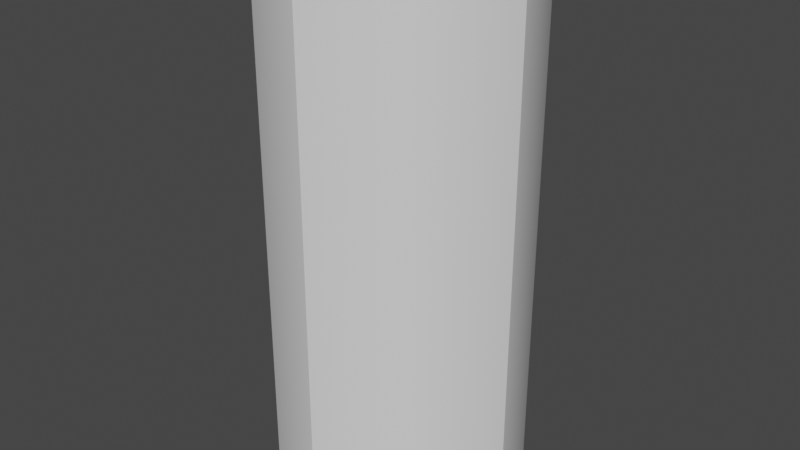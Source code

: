 # Source: NRG.blend  (saved by Blender 3.6.14; exported with 4.5.12 LTS)
import bpy
from mathutils import Matrix  # noqa: F401  (used for matrix-valued properties, if any)

bpy.ops.wm.read_factory_settings(use_empty=True)
scene = bpy.context.scene
scene.name = 'Scene'

# ---- collections
col_collection = bpy.data.collections.new('Collection'); scene.collection.children.link(col_collection)

# ---- node groups
ng_auto_smooth = bpy.data.node_groups.new('Auto Smooth', 'GeometryNodeTree')
_s = ng_auto_smooth.interface.new_socket(name='Geometry', in_out='OUTPUT', socket_type='NodeSocketGeometry')
_s = ng_auto_smooth.interface.new_socket(name='Geometry', in_out='INPUT', socket_type='NodeSocketGeometry')
_s = ng_auto_smooth.interface.new_socket(name='Angle', in_out='INPUT', socket_type='NodeSocketFloat')
_s.subtype = 'ANGLE'
_s.min_value = 0.0
_s.max_value = 3.142
ng_auto_smooth.is_modifier = True
_N = ng_auto_smooth.nodes; _L = ng_auto_smooth.links
n0 = _N.new('NodeGroupOutput'); n0.name = 'Group Output'; n0.location = (480, -100)
n1 = _N.new('NodeGroupInput'); n1.name = 'Group Input'; n1.location = (-420, -300)
n2 = _N.new('NodeGroupInput'); n2.name = 'Group Input.001'; n2.location = (-60, -100)
n3 = _N.new('GeometryNodeSetShadeSmooth'); n3.name = 'Set Shade Smooth'; n3.location = (120, -100)
n3.domain = 'EDGE'
n4 = _N.new('GeometryNodeSetShadeSmooth'); n4.name = 'Set Shade Smooth.001'; n4.location = (300, -100)
n5 = _N.new('GeometryNodeInputMeshEdgeAngle'); n5.name = 'Edge Angle'; n5.location = (-420, -220)
n6 = _N.new('GeometryNodeInputEdgeSmooth'); n6.name = 'Is Edge Smooth'; n6.location = (-60, -160)
n7 = _N.new('GeometryNodeInputShadeSmooth'); n7.name = 'Is Face Smooth'; n7.location = (-240, -340)
n8 = _N.new('FunctionNodeBooleanMath'); n8.name = 'Boolean Math'; n8.location = (-60, -220)
n9 = _N.new('FunctionNodeCompare'); n9.name = 'Compare'; n9.location = (-240, -180)
n9.operation = 'LESS_EQUAL'
_L.new(n5.outputs[0], n9.inputs[0])
_L.new(n4.outputs[0], n0.inputs[0])
_L.new(n1.outputs[1], n9.inputs[1])
_L.new(n9.outputs[0], n8.inputs[0])
_L.new(n7.outputs[0], n8.inputs[1])
_L.new(n2.outputs[0], n3.inputs[0])
_L.new(n6.outputs[0], n3.inputs[1])
_L.new(n3.outputs[0], n4.inputs[0])
_L.new(n8.outputs[0], n3.inputs[2])
n0.is_active_output = True

# ---- world
world_world = bpy.data.worlds.new('World'); scene.world = world_world
world_world.use_nodes = True; world_world.node_tree.nodes.clear()
_N = world_world.node_tree.nodes; _L = world_world.node_tree.links
n0 = _N.new('ShaderNodeOutputWorld'); n0.name = 'World Output'; n0.location = (300, 300)
n1 = _N.new('ShaderNodeBackground'); n1.name = 'Background'; n1.location = (10, 300)
n1.inputs[0].default_value = (0.05088, 0.05088, 0.05088, 1.0)
_L.new(n1.outputs[0], n0.inputs[0])
n0.is_active_output = True
world_world.color = (0.05088, 0.05088, 0.05088)
world_world.use_sun_shadow = False
world_world.sun_shadow_jitter_overblur = 0.0

# ---- meshes
me_cylinder = bpy.data.meshes.new('Cylinder')
me_cylinder.from_pydata([(0.0, 0.9108, -1.01), (0.0, 0.9108, 3.13), (0.4554, 0.7888, -1.01), (0.4554, 0.7888, 3.13), (0.7888, 0.4554, -1.01), (0.7888, 0.4554, 3.13), (0.9108, -4.43e-10, -1.01), (0.9108, -4.43e-10, 3.13), (0.7888, -0.4554, -1.01), (0.7888, -0.4554, 3.13), (0.4554, -0.7888, -1.01), (0.4554, -0.7888, 3.13), (0.0, -0.9108, -1.01), (0.0, -0.9108, 3.13), (-0.4554, -0.7888, -1.01), (-0.4554, -0.7888, 3.13), (-0.7888, -0.4554, -1.01), (-0.7888, -0.4554, 3.13), (-0.9108, -4.43e-10, -1.01), (-0.9108, -4.43e-10, 3.13), (-0.7888, 0.4554, -1.01), (-0.7888, 0.4554, 3.13), (-0.4554, 0.7888, -1.01), (-0.4554, 0.7888, 3.13), (0.0, 1.0, -0.9257), (0.0, 1.0, 3.046), (0.5, 0.866, 3.046), (0.5, 0.866, -0.9257), (0.866, 0.5, 3.046), (0.866, 0.5, -0.9257), (1.0, 0.0, 3.046), (1.0, 0.0, -0.9257), (0.866, -0.5, 3.046), (0.866, -0.5, -0.9257), (0.5, -0.866, 3.046), (0.5, -0.866, -0.9257), (0.0, -1.0, 3.046), (0.0, -1.0, -0.9257), (-0.5, -0.866, 3.046), (-0.5, -0.866, -0.9257), (-0.866, -0.5, 3.046), (-0.866, -0.5, -0.9257), (-1.0, 0.0, 3.046), (-1.0, 0.0, -0.9257), (-0.866, 0.5, 3.046), (-0.866, 0.5, -0.9257), (-0.5, 0.866, 3.046), (-0.5, 0.866, -0.9257), (-4.327e-10, 0.8579, -0.9439), (-4.327e-10, 0.8579, 3.079), (0.429, 0.743, -0.9439), (0.429, 0.743, 3.079), (0.743, 0.429, -0.9439), (0.743, 0.429, 3.079), (0.8579, -7.057e-10, -0.9439), (0.8579, -7.057e-10, 3.079), (0.743, -0.429, -0.9439), (0.743, -0.429, 3.079), (0.429, -0.743, -0.9439), (0.429, -0.743, 3.079), (-4.327e-10, -0.8579, -0.9439), (-4.327e-10, -0.8579, 3.079), (-0.429, -0.743, -0.9439), (-0.429, -0.743, 3.079), (-0.743, -0.429, -0.9439), (-0.743, -0.429, 3.079), (-0.8579, -7.057e-10, -0.9439), (-0.8579, -7.057e-10, 3.079), (-0.743, 0.429, -0.9439), (-0.743, 0.429, 3.079), (-0.429, 0.743, -0.9439), (-0.429, 0.743, 3.079)], [], [(25, 1, 3, 26), (26, 3, 5, 28), (28, 5, 7, 30), (30, 7, 9, 32), (32, 9, 11, 34), (34, 11, 13, 36), (36, 13, 15, 38), (38, 15, 17, 40), (40, 17, 19, 42), (42, 19, 21, 44), (11, 9, 57, 59), (44, 21, 23, 46), (46, 23, 1, 25), (18, 20, 68, 66), (22, 47, 24, 0), (47, 46, 25, 24), (20, 45, 47, 22), (45, 44, 46, 47), (18, 43, 45, 20), (43, 42, 44, 45), (16, 41, 43, 18), (41, 40, 42, 43), (14, 39, 41, 16), (39, 38, 40, 41), (12, 37, 39, 14), (37, 36, 38, 39), (10, 35, 37, 12), (35, 34, 36, 37), (8, 33, 35, 10), (33, 32, 34, 35), (6, 31, 33, 8), (31, 30, 32, 33), (4, 29, 31, 6), (29, 28, 30, 31), (2, 27, 29, 4), (27, 26, 28, 29), (0, 24, 27, 2), (24, 25, 26, 27), (21, 19, 67, 69), (4, 6, 54, 52), (14, 16, 64, 62), (0, 2, 50, 48), (7, 5, 53, 55), (17, 15, 63, 65), (3, 1, 49, 51), (10, 12, 60, 58), (20, 22, 70, 68), (13, 11, 59, 61), (23, 21, 69, 71), (6, 8, 56, 54), (16, 18, 66, 64), (9, 7, 55, 57), (19, 17, 65, 67), (2, 4, 52, 50), (12, 14, 62, 60), (22, 0, 48, 70), (5, 3, 51, 53), (15, 13, 61, 63), (1, 23, 71, 49), (8, 10, 58, 56), (48, 50, 52, 54, 56, 58, 60, 62, 64, 66, 68, 70), (51, 49, 71, 69, 67, 65, 63, 61, 59, 57, 55, 53)])
me_cylinder.polygons.foreach_set('use_smooth', [True] * 62)
_uv = me_cylinder.uv_layers.new(name='UVMap')
_uv.uv.foreach_set('vector', [1.0, 0.8333, 1.0, 1.0, 0.9167, 1.0, 0.9167, 0.8333, 0.9167, 0.8333, 0.9167, 1.0, 0.8333, 1.0, 0.8333, 0.8333, 0.8333, 0.8333, 0.8333, 1.0, 0.75, 1.0, 0.75, 0.8333, 0.75, 0.8333, 0.75, 1.0, 0.6667, 1.0, 0.6667, 0.8333, 0.6667, 0.8333, 0.6667, 1.0, 0.5833, 1.0, 0.5833, 0.8333, 0.5833, 0.8333, 0.5833, 1.0, 0.5, 1.0, 0.5, 0.8333, 0.5, 0.8333, 0.5, 1.0, 0.4167, 1.0, 0.4167, 0.8333, 0.4167, 0.8333, 0.4167, 1.0, 0.3333, 1.0, 0.3333, 0.8333, 0.3333, 0.8333, 0.3333, 1.0, 0.25, 1.0, 0.25, 0.8333, 0.25, 0.8333, 0.25, 1.0, 0.1667, 1.0, 0.1667, 0.8333, 0.5833, 1.0, 0.6667, 1.0, 0.6667, 1.0, 0.5833, 1.0, 0.1667, 0.8333, 0.1667, 1.0, 0.08333, 1.0, 0.08333, 0.8333, 0.08333, 0.8333, 0.08333, 1.0, 7.451e-08, 1.0, 7.451e-08, 0.8333, 0.25, 0.5, 0.1667, 0.5, 0.1667, 0.5, 0.25, 0.5, 0.08333, 0.5, 0.08333, 0.6667, 7.451e-08, 0.6667, 7.451e-08, 0.5, 0.08333, 0.6667, 0.08333, 0.8333, 7.451e-08, 0.8333, 7.451e-08, 0.6667, 0.1667, 0.5, 0.1667, 0.6667, 0.08333, 0.6667, 0.08333, 0.5, 0.1667, 0.6667, 0.1667, 0.8333, 0.08333, 0.8333, 0.08333, 0.6667, 0.25, 0.5, 0.25, 0.6667, 0.1667, 0.6667, 0.1667, 0.5, 0.25, 0.6667, 0.25, 0.8333, 0.1667, 0.8333, 0.1667, 0.6667, 0.3333, 0.5, 0.3333, 0.6667, 0.25, 0.6667, 0.25, 0.5, 0.3333, 0.6667, 0.3333, 0.8333, 0.25, 0.8333, 0.25, 0.6667, 0.4167, 0.5, 0.4167, 0.6667, 0.3333, 0.6667, 0.3333, 0.5, 0.4167, 0.6667, 0.4167, 0.8333, 0.3333, 0.8333, 0.3333, 0.6667, 0.5, 0.5, 0.5, 0.6667, 0.4167, 0.6667, 0.4167, 0.5, 0.5, 0.6667, 0.5, 0.8333, 0.4167, 0.8333, 0.4167, 0.6667, 0.5833, 0.5, 0.5833, 0.6667, 0.5, 0.6667, 0.5, 0.5, 0.5833, 0.6667, 0.5833, 0.8333, 0.5, 0.8333, 0.5, 0.6667, 0.6667, 0.5, 0.6667, 0.6667, 0.5833, 0.6667, 0.5833, 0.5, 0.6667, 0.6667, 0.6667, 0.8333, 0.5833, 0.8333, 0.5833, 0.6667, 0.75, 0.5, 0.75, 0.6667, 0.6667, 0.6667, 0.6667, 0.5, 0.75, 0.6667, 0.75, 0.8333, 0.6667, 0.8333, 0.6667, 0.6667, 0.8333, 0.5, 0.8333, 0.6667, 0.75, 0.6667, 0.75, 0.5, 0.8333, 0.6667, 0.8333, 0.8333, 0.75, 0.8333, 0.75, 0.6667, 0.9167, 0.5, 0.9167, 0.6667, 0.8333, 0.6667, 0.8333, 0.5, 0.9167, 0.6667, 0.9167, 0.8333, 0.8333, 0.8333, 0.8333, 0.6667, 1.0, 0.5, 1.0, 0.6667, 0.9167, 0.6667, 0.9167, 0.5, 1.0, 0.6667, 1.0, 0.8333, 0.9167, 0.8333, 0.9167, 0.6667, 0.1667, 1.0, 0.25, 1.0, 0.25, 1.0, 0.1667, 1.0, 0.8333, 0.5, 0.75, 0.5, 0.75, 0.5, 0.8333, 0.5, 0.4167, 0.5, 0.3333, 0.5, 0.3333, 0.5, 0.4167, 0.5, 1.0, 0.5, 0.9167, 0.5, 0.9167, 0.5, 1.0, 0.5, 0.75, 1.0, 0.8333, 1.0, 0.8333, 1.0, 0.75, 1.0, 0.3333, 1.0, 0.4167, 1.0, 0.4167, 1.0, 0.3333, 1.0, 0.9167, 1.0, 1.0, 1.0, 1.0, 1.0, 0.9167, 1.0, 0.5833, 0.5, 0.5, 0.5, 0.5, 0.5, 0.5833, 0.5, 0.1667, 0.5, 0.08333, 0.5, 0.08333, 0.5, 0.1667, 0.5, 0.5, 1.0, 0.5833, 1.0, 0.5833, 1.0, 0.5, 1.0, 0.08333, 1.0, 0.1667, 1.0, 0.1667, 1.0, 0.08333, 1.0, 0.75, 0.5, 0.6667, 0.5, 0.6667, 0.5, 0.75, 0.5, 0.3333, 0.5, 0.25, 0.5, 0.25, 0.5, 0.3333, 0.5, 0.6667, 1.0, 0.75, 1.0, 0.75, 1.0, 0.6667, 1.0, 0.25, 1.0, 0.3333, 1.0, 0.3333, 1.0, 0.25, 1.0, 0.9167, 0.5, 0.8333, 0.5, 0.8333, 0.5, 0.9167, 0.5, 0.5, 0.5, 0.4167, 0.5, 0.4167, 0.5, 0.5, 0.5, 0.08333, 0.5, 7.451e-08, 0.5, 7.451e-08, 0.5, 0.08333, 0.5, 0.8333, 1.0, 0.9167, 1.0, 0.9167, 1.0, 0.8333, 1.0, 0.4167, 1.0, 0.5, 1.0, 0.5, 1.0, 0.4167, 1.0, 7.451e-08, 1.0, 0.08333, 1.0, 0.08333, 1.0, 7.451e-08, 1.0, 0.6667, 0.5, 0.5833, 0.5, 0.5833, 0.5, 0.6667, 0.5, 7.451e-08, 0.5, 0.9167, 0.5, 0.8333, 0.5, 0.75, 0.5, 0.6667, 0.5, 0.5833, 0.5, 0.5, 0.5, 0.4167, 0.5, 0.3333, 0.5, 0.25, 0.5, 0.1667, 0.5, 0.08333, 0.5, 0.9167, 1.0, 7.451e-08, 1.0, 0.08333, 1.0, 0.1667, 1.0, 0.25, 1.0, 0.3333, 1.0, 0.4167, 1.0, 0.5, 1.0, 0.5833, 1.0, 0.6667, 1.0, 0.75, 1.0, 0.8333, 1.0])
me_cylinder.update()

# ---- objects
ob_cylinder = bpy.data.objects.new('Cylinder', me_cylinder)

# ---- transforms, parenting, visibility, modifiers, constraints
ob_cylinder.location = (0.0, 0.0, 0.0)
_m = ob_cylinder.modifiers.new('Auto Smooth', 'NODES')
_m.node_group = ng_auto_smooth
_gi = [s.identifier for s in ng_auto_smooth.interface.items_tree if s.item_type == 'SOCKET' and s.in_out == 'INPUT']
_m[_gi[1]] = 0.5236  # Angle

# ---- collection membership
col_collection.objects.link(ob_cylinder)

# ---- scene / render settings (as saved in the file)
scene.frame_start = 1; scene.frame_end = 250; scene.frame_set(1)
scene.render.engine = 'BLENDER_EEVEE_NEXT'
scene.cycles.sampling_pattern = 'TABULATED_SOBOL'
scene.view_settings.view_transform = 'Filmic'
bpy.context.view_layer.update()

# ---- added for rendering (the .blend has no active camera and no usable light): camera, sun
cam_auto = bpy.data.cameras.new('AutoCamera')
cam_auto.lens = 50.0
cam_auto.sensor_width = 36.0
cam_auto.clip_end = 1000.0
ob_auto_camera = bpy.data.objects.new('AutoCamera', cam_auto)
scene.collection.objects.link(ob_auto_camera)
ob_auto_camera.location = (4.63844, -5.56613, 4.77072)
ob_auto_camera.rotation_euler = (1.09748, -7.21219e-08, 0.694738)
scene.camera = ob_auto_camera
light_auto_sun = bpy.data.lights.new('AutoSun', 'SUN')
light_auto_sun.energy = 3.0
light_auto_sun.angle = 0.0523599
ob_auto_sun = bpy.data.objects.new('AutoSun', light_auto_sun)
scene.collection.objects.link(ob_auto_sun)
ob_auto_sun.rotation_euler = (0.872665, 0.174533, 0.523599)
bpy.context.view_layer.update()
